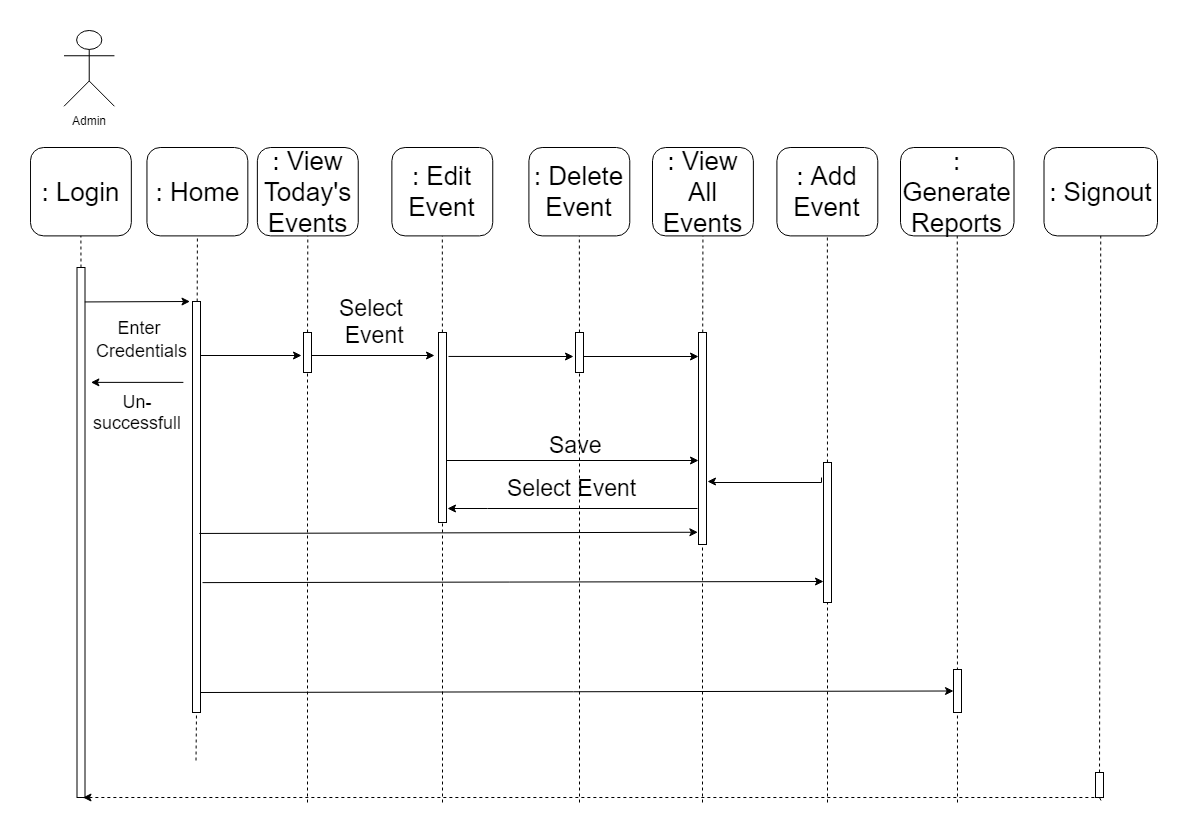

The diagram above was exported from draw.io. Its source (the exported page's mxGraphModel, read from the mxfile embedded in the PNG):
<mxGraphModel dx="852" dy="496" grid="1" gridSize="10" guides="1" tooltips="1" connect="1" arrows="1" fold="1" page="1" pageScale="1" pageWidth="1169" pageHeight="827" math="0" shadow="0">
  <root>
    <mxCell id="0" />
    <mxCell id="1" parent="0" />
    <mxCell id="zVIoD3F-qYW3sS6Bqvev-1" value="Admin" style="shape=umlActor;verticalLabelPosition=bottom;labelBackgroundColor=#ffffff;verticalAlign=top;html=1;outlineConnect=0;" parent="1" vertex="1">
      <mxGeometry x="52.5" y="28" width="50.44247787610619" height="75.77027027027026" as="geometry" />
    </mxCell>
    <mxCell id="zVIoD3F-qYW3sS6Bqvev-2" value="" style="rounded=0;whiteSpace=wrap;html=1;" parent="1" vertex="1">
      <mxGeometry x="65.5" y="265" width="8" height="530" as="geometry" />
    </mxCell>
    <mxCell id="zVIoD3F-qYW3sS6Bqvev-3" value="&lt;font style=&quot;font-size: 26px&quot;&gt;: Home&lt;br&gt;&lt;/font&gt;" style="rounded=1;whiteSpace=wrap;html=1;" parent="1" vertex="1">
      <mxGeometry x="135.46017699115043" y="145" width="100.88495575221238" height="88.39864864864865" as="geometry" />
    </mxCell>
    <mxCell id="zVIoD3F-qYW3sS6Bqvev-4" value="&lt;font style=&quot;font-size: 26px&quot;&gt;: View Today's Events&lt;/font&gt;" style="rounded=1;whiteSpace=wrap;html=1;" parent="1" vertex="1">
      <mxGeometry x="245.86283185840708" y="145" width="100.88495575221238" height="88.39864864864865" as="geometry" />
    </mxCell>
    <mxCell id="zVIoD3F-qYW3sS6Bqvev-5" value="&lt;font style=&quot;font-size: 26px&quot;&gt;: View All Events&lt;/font&gt;" style="rounded=1;whiteSpace=wrap;html=1;" parent="1" vertex="1">
      <mxGeometry x="640.9955752212389" y="145" width="100.88495575221238" height="88.39864864864865" as="geometry" />
    </mxCell>
    <mxCell id="zVIoD3F-qYW3sS6Bqvev-6" value="&lt;font style=&quot;font-size: 26px&quot;&gt;: Edit Event&lt;/font&gt;" style="rounded=1;whiteSpace=wrap;html=1;" parent="1" vertex="1">
      <mxGeometry x="380.3761061946903" y="145" width="100.88495575221238" height="88.39864864864865" as="geometry" />
    </mxCell>
    <mxCell id="zVIoD3F-qYW3sS6Bqvev-7" value="&lt;span style=&quot;font-size: 26px&quot;&gt;: Delete Event&lt;/span&gt;" style="rounded=1;whiteSpace=wrap;html=1;" parent="1" vertex="1">
      <mxGeometry x="517.4115044247787" y="145" width="100.88495575221238" height="88.39864864864865" as="geometry" />
    </mxCell>
    <mxCell id="zVIoD3F-qYW3sS6Bqvev-8" value="&lt;font style=&quot;font-size: 26px&quot;&gt;: Add Event&lt;/font&gt;" style="rounded=1;whiteSpace=wrap;html=1;" parent="1" vertex="1">
      <mxGeometry x="765.4203539823009" y="145" width="100.88495575221238" height="88.39864864864865" as="geometry" />
    </mxCell>
    <mxCell id="zVIoD3F-qYW3sS6Bqvev-12" value="&lt;span style=&quot;font-size: 26px&quot;&gt;: Generate Reports&lt;/span&gt;" style="rounded=1;whiteSpace=wrap;html=1;" parent="1" vertex="1">
      <mxGeometry x="889.0044247787611" y="145" width="113.49557522123894" height="88.39864864864865" as="geometry" />
    </mxCell>
    <mxCell id="zVIoD3F-qYW3sS6Bqvev-13" value="" style="endArrow=none;dashed=1;html=1;entryX=0.5;entryY=1;entryDx=0;entryDy=0;" parent="1" source="zVIoD3F-qYW3sS6Bqvev-26" target="zVIoD3F-qYW3sS6Bqvev-3" edge="1">
      <mxGeometry width="50" height="50" relative="1" as="geometry">
        <mxPoint x="174.40265486725664" y="768" as="sourcePoint" />
        <mxPoint x="94.5353982300885" y="776.418918918919" as="targetPoint" />
      </mxGeometry>
    </mxCell>
    <mxCell id="zVIoD3F-qYW3sS6Bqvev-15" value="" style="endArrow=none;dashed=1;html=1;entryX=0.5;entryY=1;entryDx=0;entryDy=0;" parent="1" source="zVIoD3F-qYW3sS6Bqvev-29" target="zVIoD3F-qYW3sS6Bqvev-4" edge="1">
      <mxGeometry width="50" height="50" relative="1" as="geometry">
        <mxPoint x="296.3053097345133" y="759.581081081081" as="sourcePoint" />
        <mxPoint x="363.14159292035396" y="233.39864864864865" as="targetPoint" />
      </mxGeometry>
    </mxCell>
    <mxCell id="zVIoD3F-qYW3sS6Bqvev-16" value="" style="endArrow=none;dashed=1;html=1;entryX=0.5;entryY=1;entryDx=0;entryDy=0;" parent="1" source="zVIoD3F-qYW3sS6Bqvev-38" target="zVIoD3F-qYW3sS6Bqvev-8" edge="1">
      <mxGeometry width="50" height="50" relative="1" as="geometry">
        <mxPoint x="815.862831858407" y="759.581081081081" as="sourcePoint" />
        <mxPoint x="187.0132743362832" y="250.23648648648648" as="targetPoint" />
      </mxGeometry>
    </mxCell>
    <mxCell id="zVIoD3F-qYW3sS6Bqvev-17" value="" style="endArrow=none;dashed=1;html=1;entryX=0.5;entryY=1;entryDx=0;entryDy=0;" parent="1" source="zVIoD3F-qYW3sS6Bqvev-36" target="zVIoD3F-qYW3sS6Bqvev-5" edge="1">
      <mxGeometry width="50" height="50" relative="1" as="geometry">
        <mxPoint x="691.4380530973451" y="759.581081081081" as="sourcePoint" />
        <mxPoint x="195.42035398230087" y="258.6554054054054" as="targetPoint" />
      </mxGeometry>
    </mxCell>
    <mxCell id="zVIoD3F-qYW3sS6Bqvev-18" value="" style="endArrow=none;dashed=1;html=1;entryX=0.5;entryY=1;entryDx=0;entryDy=0;" parent="1" source="zVIoD3F-qYW3sS6Bqvev-34" target="zVIoD3F-qYW3sS6Bqvev-7" edge="1">
      <mxGeometry width="50" height="50" relative="1" as="geometry">
        <mxPoint x="567.8539823008849" y="759.581081081081" as="sourcePoint" />
        <mxPoint x="203.8274336283186" y="267.0743243243243" as="targetPoint" />
      </mxGeometry>
    </mxCell>
    <mxCell id="zVIoD3F-qYW3sS6Bqvev-19" value="" style="endArrow=none;dashed=1;html=1;entryX=0.5;entryY=1;entryDx=0;entryDy=0;" parent="1" source="zVIoD3F-qYW3sS6Bqvev-32" target="zVIoD3F-qYW3sS6Bqvev-6" edge="1">
      <mxGeometry width="50" height="50" relative="1" as="geometry">
        <mxPoint x="430.8185840707965" y="759.581081081081" as="sourcePoint" />
        <mxPoint x="212.23451327433628" y="275.4932432432432" as="targetPoint" />
      </mxGeometry>
    </mxCell>
    <mxCell id="zVIoD3F-qYW3sS6Bqvev-20" value="" style="endArrow=none;dashed=1;html=1;entryX=0.75;entryY=1;entryDx=0;entryDy=0;" parent="1" edge="1">
      <mxGeometry width="50" height="50" relative="1" as="geometry">
        <mxPoint x="73.5" y="795.076771493855" as="sourcePoint" />
        <mxPoint x="71.61946902654881" y="795.081081081081" as="targetPoint" />
      </mxGeometry>
    </mxCell>
    <mxCell id="zVIoD3F-qYW3sS6Bqvev-21" value="" style="endArrow=none;dashed=1;html=1;entryX=0.5;entryY=1;entryDx=0;entryDy=0;" parent="1" target="zVIoD3F-qYW3sS6Bqvev-12" edge="1">
      <mxGeometry width="50" height="50" relative="1" as="geometry">
        <mxPoint x="946" y="800" as="sourcePoint" />
        <mxPoint x="935.2433628318585" y="233.39864864864865" as="targetPoint" />
      </mxGeometry>
    </mxCell>
    <mxCell id="zVIoD3F-qYW3sS6Bqvev-22" value="" style="endArrow=classic;html=1;exitX=0.975;exitY=0.065;exitDx=0;exitDy=0;exitPerimeter=0;" parent="1" source="zVIoD3F-qYW3sS6Bqvev-2" edge="1">
      <mxGeometry width="50" height="50" relative="1" as="geometry">
        <mxPoint x="80.2433628318584" y="305.80135135135134" as="sourcePoint" />
        <mxPoint x="178.5" y="299" as="targetPoint" />
      </mxGeometry>
    </mxCell>
    <mxCell id="zVIoD3F-qYW3sS6Bqvev-23" value="&lt;span style=&quot;font-size: 18px&quot;&gt;Enter&amp;nbsp;&lt;/span&gt;&lt;br style=&quot;font-size: 18px&quot;&gt;&lt;span style=&quot;font-size: 18px&quot;&gt;Credentials&lt;/span&gt;" style="text;html=1;resizable=0;points=[];autosize=1;align=center;verticalAlign=top;spacingTop=-4;fontSize=15;" parent="1" vertex="1">
      <mxGeometry x="75.92477876106194" y="313.37837837837833" width="110" height="40" as="geometry" />
    </mxCell>
    <mxCell id="zVIoD3F-qYW3sS6Bqvev-24" value="&lt;span style=&quot;font-size: 18px&quot;&gt;Un-&lt;br&gt;successfull&lt;/span&gt;" style="text;html=1;resizable=0;points=[];autosize=1;align=center;verticalAlign=top;spacingTop=-4;fontSize=15;" parent="1" vertex="1">
      <mxGeometry x="75.67699115044248" y="386.6229729729729" width="100" height="40" as="geometry" />
    </mxCell>
    <mxCell id="zVIoD3F-qYW3sS6Bqvev-25" value="" style="endArrow=classic;html=1;fontSize=15;entryX=1;entryY=0.25;entryDx=0;entryDy=0;" parent="1" edge="1">
      <mxGeometry width="50" height="50" relative="1" as="geometry">
        <mxPoint x="171.88053097345133" y="379.8878378378379" as="sourcePoint" />
        <mxPoint x="79.40265486725664" y="379.887837837838" as="targetPoint" />
      </mxGeometry>
    </mxCell>
    <mxCell id="zVIoD3F-qYW3sS6Bqvev-26" value="" style="rounded=0;whiteSpace=wrap;html=1;fontSize=15;" parent="1" vertex="1">
      <mxGeometry x="181" y="299" width="8" height="411" as="geometry" />
    </mxCell>
    <mxCell id="zVIoD3F-qYW3sS6Bqvev-27" value="" style="endArrow=none;dashed=1;html=1;entryX=0.5;entryY=1;entryDx=0;entryDy=0;" parent="1" target="zVIoD3F-qYW3sS6Bqvev-26" edge="1">
      <mxGeometry width="50" height="50" relative="1" as="geometry">
        <mxPoint x="184.5" y="758" as="sourcePoint" />
        <mxPoint x="174.40265486725664" y="233.39864864864865" as="targetPoint" />
      </mxGeometry>
    </mxCell>
    <mxCell id="zVIoD3F-qYW3sS6Bqvev-29" value="" style="rounded=0;whiteSpace=wrap;html=1;fontSize=15;" parent="1" vertex="1">
      <mxGeometry x="292" y="330" width="8" height="40" as="geometry" />
    </mxCell>
    <mxCell id="zVIoD3F-qYW3sS6Bqvev-30" value="" style="endArrow=none;dashed=1;html=1;entryX=0.5;entryY=1;entryDx=0;entryDy=0;" parent="1" target="zVIoD3F-qYW3sS6Bqvev-29" edge="1">
      <mxGeometry width="50" height="50" relative="1" as="geometry">
        <mxPoint x="296" y="800" as="sourcePoint" />
        <mxPoint x="296.3053097345133" y="233.39864864864865" as="targetPoint" />
      </mxGeometry>
    </mxCell>
    <mxCell id="zVIoD3F-qYW3sS6Bqvev-31" value="" style="endArrow=classic;html=1;" parent="1" edge="1">
      <mxGeometry width="50" height="50" relative="1" as="geometry">
        <mxPoint x="188.5" y="353" as="sourcePoint" />
        <mxPoint x="290" y="353" as="targetPoint" />
      </mxGeometry>
    </mxCell>
    <mxCell id="zVIoD3F-qYW3sS6Bqvev-60" style="edgeStyle=orthogonalEdgeStyle;rounded=0;orthogonalLoop=1;jettySize=auto;html=1;exitX=1;exitY=0.75;exitDx=0;exitDy=0;fontSize=15;" parent="1" edge="1">
      <mxGeometry relative="1" as="geometry">
        <Array as="points">
          <mxPoint x="435" y="458" />
        </Array>
        <mxPoint x="435" y="451" as="sourcePoint" />
        <mxPoint x="687" y="458" as="targetPoint" />
      </mxGeometry>
    </mxCell>
    <mxCell id="zVIoD3F-qYW3sS6Bqvev-32" value="" style="rounded=0;whiteSpace=wrap;html=1;fontSize=15;" parent="1" vertex="1">
      <mxGeometry x="427" y="330" width="8" height="190" as="geometry" />
    </mxCell>
    <mxCell id="zVIoD3F-qYW3sS6Bqvev-33" value="" style="endArrow=none;dashed=1;html=1;entryX=0.5;entryY=1;entryDx=0;entryDy=0;" parent="1" target="zVIoD3F-qYW3sS6Bqvev-32" edge="1">
      <mxGeometry width="50" height="50" relative="1" as="geometry">
        <mxPoint x="431" y="800" as="sourcePoint" />
        <mxPoint x="430.8185840707965" y="233.39864864864865" as="targetPoint" />
      </mxGeometry>
    </mxCell>
    <mxCell id="zVIoD3F-qYW3sS6Bqvev-34" value="" style="rounded=0;whiteSpace=wrap;html=1;fontSize=15;" parent="1" vertex="1">
      <mxGeometry x="564" y="330" width="8" height="40" as="geometry" />
    </mxCell>
    <mxCell id="zVIoD3F-qYW3sS6Bqvev-35" value="" style="endArrow=none;dashed=1;html=1;entryX=0.5;entryY=1;entryDx=0;entryDy=0;" parent="1" target="zVIoD3F-qYW3sS6Bqvev-34" edge="1">
      <mxGeometry width="50" height="50" relative="1" as="geometry">
        <mxPoint x="568" y="800" as="sourcePoint" />
        <mxPoint x="567.8539823008849" y="233.39864864864865" as="targetPoint" />
      </mxGeometry>
    </mxCell>
    <mxCell id="zVIoD3F-qYW3sS6Bqvev-47" style="edgeStyle=orthogonalEdgeStyle;rounded=0;orthogonalLoop=1;jettySize=auto;html=1;fontSize=15;" parent="1" edge="1">
      <mxGeometry relative="1" as="geometry">
        <Array as="points">
          <mxPoint x="476" y="506" />
          <mxPoint x="476" y="506" />
        </Array>
        <mxPoint x="686" y="506" as="sourcePoint" />
        <mxPoint x="436" y="506" as="targetPoint" />
      </mxGeometry>
    </mxCell>
    <mxCell id="zVIoD3F-qYW3sS6Bqvev-36" value="" style="rounded=0;whiteSpace=wrap;html=1;fontSize=15;" parent="1" vertex="1">
      <mxGeometry x="687" y="330" width="8" height="212" as="geometry" />
    </mxCell>
    <mxCell id="zVIoD3F-qYW3sS6Bqvev-37" value="" style="endArrow=none;dashed=1;html=1;entryX=0.5;entryY=1;entryDx=0;entryDy=0;" parent="1" target="zVIoD3F-qYW3sS6Bqvev-36" edge="1">
      <mxGeometry width="50" height="50" relative="1" as="geometry">
        <mxPoint x="691" y="800" as="sourcePoint" />
        <mxPoint x="691.4380530973451" y="233.39864864864865" as="targetPoint" />
      </mxGeometry>
    </mxCell>
    <mxCell id="zVIoD3F-qYW3sS6Bqvev-66" style="edgeStyle=orthogonalEdgeStyle;rounded=0;orthogonalLoop=1;jettySize=auto;html=1;fontSize=23;exitX=-0.25;exitY=0.105;exitDx=0;exitDy=0;exitPerimeter=0;entryX=1.125;entryY=0.703;entryDx=0;entryDy=0;entryPerimeter=0;" parent="1" source="zVIoD3F-qYW3sS6Bqvev-38" target="zVIoD3F-qYW3sS6Bqvev-36" edge="1">
      <mxGeometry relative="1" as="geometry">
        <mxPoint x="700" y="480" as="targetPoint" />
        <Array as="points">
          <mxPoint x="700" y="480" />
          <mxPoint x="700" y="479" />
        </Array>
        <mxPoint x="770" y="490" as="sourcePoint" />
      </mxGeometry>
    </mxCell>
    <mxCell id="zVIoD3F-qYW3sS6Bqvev-38" value="" style="rounded=0;whiteSpace=wrap;html=1;fontSize=15;" parent="1" vertex="1">
      <mxGeometry x="812" y="460" width="8" height="140" as="geometry" />
    </mxCell>
    <mxCell id="zVIoD3F-qYW3sS6Bqvev-39" value="" style="endArrow=none;dashed=1;html=1;entryX=0.5;entryY=1;entryDx=0;entryDy=0;" parent="1" target="zVIoD3F-qYW3sS6Bqvev-38" edge="1">
      <mxGeometry width="50" height="50" relative="1" as="geometry">
        <mxPoint x="816" y="800" as="sourcePoint" />
        <mxPoint x="815.862831858407" y="233.39864864864865" as="targetPoint" />
      </mxGeometry>
    </mxCell>
    <mxCell id="zVIoD3F-qYW3sS6Bqvev-40" value="" style="rounded=0;whiteSpace=wrap;html=1;fontSize=15;" parent="1" vertex="1">
      <mxGeometry x="942" y="667" width="8" height="43" as="geometry" />
    </mxCell>
    <mxCell id="zVIoD3F-qYW3sS6Bqvev-42" value="" style="endArrow=classic;html=1;fontSize=15;" parent="1" edge="1">
      <mxGeometry width="50" height="50" relative="1" as="geometry">
        <mxPoint x="300" y="353" as="sourcePoint" />
        <mxPoint x="423" y="353" as="targetPoint" />
      </mxGeometry>
    </mxCell>
    <mxCell id="zVIoD3F-qYW3sS6Bqvev-43" value="" style="endArrow=classic;html=1;fontSize=15;exitX=1;exitY=0.126;exitDx=0;exitDy=0;exitPerimeter=0;" parent="1" edge="1">
      <mxGeometry width="50" height="50" relative="1" as="geometry">
        <mxPoint x="437" y="353.94000000000005" as="sourcePoint" />
        <mxPoint x="562" y="354" as="targetPoint" />
      </mxGeometry>
    </mxCell>
    <mxCell id="zVIoD3F-qYW3sS6Bqvev-48" style="edgeStyle=orthogonalEdgeStyle;rounded=0;orthogonalLoop=1;jettySize=auto;html=1;fontSize=15;" parent="1" edge="1">
      <mxGeometry relative="1" as="geometry">
        <mxPoint x="687" y="354" as="targetPoint" />
        <Array as="points">
          <mxPoint x="687" y="354" />
        </Array>
        <mxPoint x="572.0575221238939" y="354" as="sourcePoint" />
      </mxGeometry>
    </mxCell>
    <mxCell id="zVIoD3F-qYW3sS6Bqvev-44" value="" style="endArrow=classic;html=1;fontSize=15;entryX=-0.102;entryY=0.313;entryDx=0;entryDy=0;exitX=0.914;exitY=0.39;exitDx=0;exitDy=0;exitPerimeter=0;entryPerimeter=0;" parent="1" edge="1">
      <mxGeometry width="50" height="50" relative="1" as="geometry">
        <mxPoint x="187.8119999999999" y="530.96" as="sourcePoint" />
        <mxPoint x="686.3769911504423" y="529.7512027027027" as="targetPoint" />
      </mxGeometry>
    </mxCell>
    <mxCell id="zVIoD3F-qYW3sS6Bqvev-45" value="" style="endArrow=classic;html=1;fontSize=15;exitX=1.25;exitY=0.684;exitDx=0;exitDy=0;exitPerimeter=0;entryX=0;entryY=0.85;entryDx=0;entryDy=0;entryPerimeter=0;" parent="1" source="zVIoD3F-qYW3sS6Bqvev-26" target="zVIoD3F-qYW3sS6Bqvev-38" edge="1">
      <mxGeometry width="50" height="50" relative="1" as="geometry">
        <mxPoint x="192.5" y="581" as="sourcePoint" />
        <mxPoint x="812" y="577" as="targetPoint" />
      </mxGeometry>
    </mxCell>
    <mxCell id="zVIoD3F-qYW3sS6Bqvev-46" value="" style="endArrow=classic;html=1;fontSize=15;entryX=0;entryY=0.5;entryDx=0;entryDy=0;" parent="1" target="zVIoD3F-qYW3sS6Bqvev-40" edge="1">
      <mxGeometry width="50" height="50" relative="1" as="geometry">
        <mxPoint x="188.5" y="690" as="sourcePoint" />
        <mxPoint x="94.5353982300885" y="784.8378378378379" as="targetPoint" />
      </mxGeometry>
    </mxCell>
    <mxCell id="zVIoD3F-qYW3sS6Bqvev-51" value="&lt;font style=&quot;font-size: 26px&quot;&gt;: Login&lt;/font&gt;" style="rounded=1;whiteSpace=wrap;html=1;" parent="1" vertex="1">
      <mxGeometry x="18.960176991150433" y="145" width="100.88495575221238" height="88.39864864864865" as="geometry" />
    </mxCell>
    <mxCell id="zVIoD3F-qYW3sS6Bqvev-54" value="" style="endArrow=none;dashed=1;html=1;fontSize=15;entryX=0.5;entryY=1;entryDx=0;entryDy=0;exitX=0.5;exitY=0;exitDx=0;exitDy=0;" parent="1" source="zVIoD3F-qYW3sS6Bqvev-2" target="zVIoD3F-qYW3sS6Bqvev-51" edge="1">
      <mxGeometry width="50" height="50" relative="1" as="geometry">
        <mxPoint x="69.5" y="248" as="sourcePoint" />
        <mxPoint x="72.5" y="778" as="targetPoint" />
      </mxGeometry>
    </mxCell>
    <mxCell id="zVIoD3F-qYW3sS6Bqvev-55" value="&lt;span style=&quot;font-size: 26px&quot;&gt;: Signout&lt;/span&gt;" style="rounded=1;whiteSpace=wrap;html=1;" parent="1" vertex="1">
      <mxGeometry x="1032.504424778761" y="145" width="113.49557522123894" height="88.39864864864865" as="geometry" />
    </mxCell>
    <mxCell id="zVIoD3F-qYW3sS6Bqvev-56" value="" style="endArrow=none;dashed=1;html=1;fontSize=15;entryX=0.5;entryY=1;entryDx=0;entryDy=0;" parent="1" source="zVIoD3F-qYW3sS6Bqvev-57" target="zVIoD3F-qYW3sS6Bqvev-55" edge="1">
      <mxGeometry width="50" height="50" relative="1" as="geometry">
        <mxPoint x="1089.5" y="798" as="sourcePoint" />
        <mxPoint x="132.5" y="788" as="targetPoint" />
      </mxGeometry>
    </mxCell>
    <mxCell id="zVIoD3F-qYW3sS6Bqvev-57" value="" style="rounded=0;whiteSpace=wrap;html=1;fontSize=15;" parent="1" vertex="1">
      <mxGeometry x="1084" y="770" width="8" height="25" as="geometry" />
    </mxCell>
    <mxCell id="zVIoD3F-qYW3sS6Bqvev-58" value="" style="endArrow=none;dashed=1;html=1;fontSize=15;entryX=0.5;entryY=1;entryDx=0;entryDy=0;" parent="1" target="zVIoD3F-qYW3sS6Bqvev-57" edge="1">
      <mxGeometry width="50" height="50" relative="1" as="geometry">
        <mxPoint x="1089.5" y="798" as="sourcePoint" />
        <mxPoint x="1089.2522123893805" y="233.39864864864853" as="targetPoint" />
      </mxGeometry>
    </mxCell>
    <mxCell id="zVIoD3F-qYW3sS6Bqvev-62" value="" style="endArrow=none;dashed=1;html=1;strokeColor=#000000;startArrow=classic;startFill=1;exitX=0.75;exitY=1;exitDx=0;exitDy=0;entryX=0.75;entryY=1;entryDx=0;entryDy=0;" parent="1" target="zVIoD3F-qYW3sS6Bqvev-57" edge="1" source="zVIoD3F-qYW3sS6Bqvev-2">
      <mxGeometry width="50" height="50" relative="1" as="geometry">
        <mxPoint x="700" y="880" as="sourcePoint" />
        <mxPoint x="720" y="810" as="targetPoint" />
      </mxGeometry>
    </mxCell>
    <mxCell id="zVIoD3F-qYW3sS6Bqvev-63" value="Save" style="text;html=1;resizable=0;points=[];autosize=1;align=left;verticalAlign=top;spacingTop=-4;fontSize=23;" parent="1" vertex="1">
      <mxGeometry x="536" y="426.5" width="50" height="20" as="geometry" />
    </mxCell>
    <mxCell id="zVIoD3F-qYW3sS6Bqvev-64" value="Select &lt;br&gt;Event" style="text;html=1;resizable=0;points=[];autosize=1;align=center;verticalAlign=top;spacingTop=-4;fontSize=23;" parent="1" vertex="1">
      <mxGeometry x="320" y="290" width="80" height="60" as="geometry" />
    </mxCell>
    <mxCell id="zVIoD3F-qYW3sS6Bqvev-65" value="Select Event" style="text;html=1;resizable=0;points=[];autosize=1;align=center;verticalAlign=top;spacingTop=-4;fontSize=23;" parent="1" vertex="1">
      <mxGeometry x="490" y="470" width="140" height="30" as="geometry" />
    </mxCell>
  </root>
</mxGraphModel>